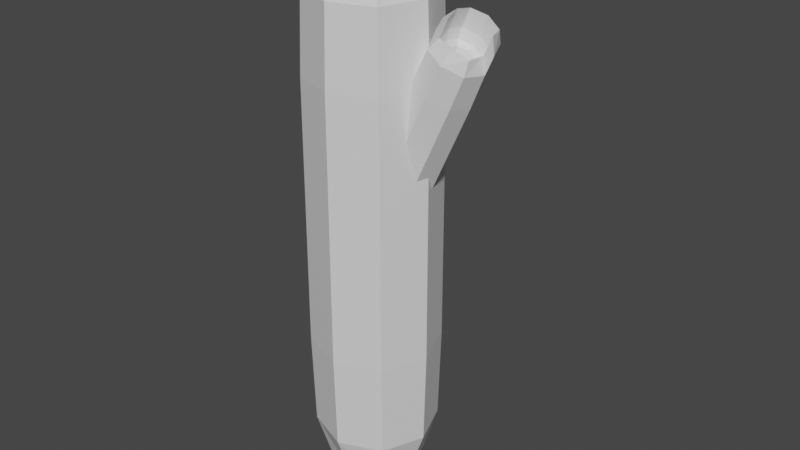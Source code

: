# Source: bld_leek.blend  (saved by Blender 3.1.7; exported with 4.5.12 LTS)
import bpy
from mathutils import Matrix  # noqa: F401  (used for matrix-valued properties, if any)

bpy.ops.wm.read_factory_settings(use_empty=True)
scene = bpy.context.scene
scene.name = 'Scene'

# ---- collections
col_collection = bpy.data.collections.new('Collection'); scene.collection.children.link(col_collection)

# ---- materials (node trees are filled in below, after node groups)
mat_material_001 = bpy.data.materials.new('Material.001')
mat_material_001.alpha_threshold = 0.0
mat_material_001.use_transparent_shadow = False
mat_material_001.line_color = (0.0, 0.0, 0.0, 1.0)
mat_material = bpy.data.materials.new('Material')
mat_material.alpha_threshold = 0.0
mat_material.use_transparent_shadow = False
mat_material.line_color = (0.0, 0.0, 0.0, 1.0)

# ---- material node trees
mat_material_001.use_nodes = True; mat_material_001.node_tree.nodes.clear()
_N = mat_material_001.node_tree.nodes; _L = mat_material_001.node_tree.links
n0 = _N.new('ShaderNodeOutputMaterial'); n0.name = 'Material Output'; n0.location = (300, 300)
n1 = _N.new('ShaderNodeBsdfPrincipled'); n1.name = 'Principled BSDF'; n1.location = (10, 300)
n1.distribution = 'GGX'
n1.subsurface_method = 'RANDOM_WALK_SKIN'
n1.inputs[2].default_value = 0.4
n1.inputs[3].default_value = 1.45
n1.inputs[27].default_value = (0.0, 0.0, 0.0, 1.0)
n1.inputs[28].default_value = 1.0
_L.new(n1.outputs[0], n0.inputs[0])
n0.is_active_output = True
mat_material.use_nodes = True; mat_material.node_tree.nodes.clear()
_N = mat_material.node_tree.nodes; _L = mat_material.node_tree.links
n0 = _N.new('ShaderNodeOutputMaterial'); n0.name = 'Material Output'; n0.location = (300, 300)
n1 = _N.new('ShaderNodeBsdfPrincipled'); n1.name = 'Principled BSDF'; n1.location = (10, 300)
n1.distribution = 'GGX'
n1.subsurface_method = 'RANDOM_WALK_SKIN'
n1.inputs[2].default_value = 0.4
n1.inputs[3].default_value = 1.45
n1.inputs[27].default_value = (0.0, 0.0, 0.0, 1.0)
n1.inputs[28].default_value = 1.0
_L.new(n1.outputs[0], n0.inputs[0])
n0.is_active_output = True

# ---- world
world_world = bpy.data.worlds.new('World'); scene.world = world_world
world_world.use_nodes = True; world_world.node_tree.nodes.clear()
_N = world_world.node_tree.nodes; _L = world_world.node_tree.links
n0 = _N.new('ShaderNodeOutputWorld'); n0.name = 'World Output'; n0.location = (300, 300)
n1 = _N.new('ShaderNodeBackground'); n1.name = 'Background'; n1.location = (10, 300)
n1.inputs[0].default_value = (0.05088, 0.05088, 0.05088, 1.0)
_L.new(n1.outputs[0], n0.inputs[0])
n0.is_active_output = True
world_world.color = (0.05088, 0.05088, 0.05088)
world_world.use_sun_shadow = False
world_world.sun_shadow_jitter_overblur = 0.0

# ---- meshes
me_msh_leek = bpy.data.meshes.new('msh_leek')
me_msh_leek.from_pydata([(0.0233, 0.02143, 0.2055), (0.004022, 0.01901, 0.1718), (0.02437, -0.003981, 0.2043), (0.004826, -7.298e-05, 0.1709), (0.0003192, 0.01996, 0.2163), (-0.01323, 0.0179, 0.1799), (0.00139, -0.005455, 0.2151), (-0.01243, -0.00118, 0.1791), (0.05663, -0.005732, 0.2724), (0.03376, -0.007199, 0.2832), (0.05556, 0.01956, 0.2736), (0.03269, 0.01809, 0.2844), (0.06628, -0.003452, 0.3006), (0.04915, -0.004551, 0.3087), (0.06548, 0.01549, 0.3015), (0.04835, 0.01439, 0.3096), (-0.01562, 0.008289, 0.1785), (-0.005592, 0.0206, 0.1741), (0.01144, 0.02151, 0.1816), (-0.009553, -0.004254, 0.1909), (0.01247, -0.002842, 0.1805), (-0.01058, 0.02009, 0.192), (0.01308, -0.009482, 0.2095), (0.02814, 0.009001, 0.2028), (-0.004612, -0.002667, 0.173), (-0.003454, 0.006974, 0.2178), (0.01161, 0.02546, 0.2111), (0.005417, 0.009639, 0.1686), (0.04539, -0.01121, 0.2776), (0.06038, 0.007187, 0.271), (0.02893, 0.00517, 0.2858), (0.04392, 0.02356, 0.2792), (0.03985, 0.02047, 0.2404), (0.04091, -0.00488, 0.2392), (0.01692, 0.019, 0.2512), (0.01799, -0.00635, 0.2501), (0.05833, -0.006107, 0.3057), (0.06829, 0.006111, 0.3013), (0.0474, 0.004771, 0.3111), (0.05736, 0.01699, 0.3067), (0.04348, -0.007131, 0.3025), (0.04246, 0.01705, 0.3036), (0.06535, -0.005728, 0.2922), (0.06433, 0.01845, 0.2933), (0.04468, 0.008071, 0.2378), (0.00156, -0.008121, 0.1853), (-0.0143, 0.007659, 0.1932), (-0.006986, 0.00907, 0.1696), (0.016, 0.009603, 0.1789), (0.0001484, 0.02538, 0.1869), (0.03891, 0.004693, 0.3051), (0.02818, 0.02449, 0.246), (0.02965, -0.01037, 0.2444), (0.01316, 0.006049, 0.2527), (0.06237, -0.001832, 0.2963), (0.05466, -0.01098, 0.2972), (0.05326, 0.0223, 0.2988), (0.069, 0.006623, 0.2909), (0.06419, -0.002654, 0.2981), (0.05689, -0.005094, 0.3028), (0.04844, -0.003664, 0.3055), (0.06346, 0.01476, 0.2989), (0.06604, 0.006135, 0.2987), (0.04684, 0.004903, 0.3078), (0.04771, 0.01375, 0.3063), (0.05599, 0.01613, 0.3037), (0.05949, 7.342e-05, 0.295), (0.05575, -0.004045, 0.3005), (0.04809, -0.002748, 0.303), (0.06171, 0.01396, 0.297), (0.06405, 0.006139, 0.2968), (0.04664, 0.005022, 0.3051), (0.04743, 0.01304, 0.3038), (0.05494, 0.01521, 0.3014), (0.05728, 0.0008942, 0.2923), (0.05451, -0.00159, 0.2982), (0.04876, -0.0006151, 0.3001), (0.05899, 0.01194, 0.2956), (0.06075, 0.006064, 0.2955), (0.04767, 0.005225, 0.3016), (0.04826, 0.01125, 0.3007), (0.0539, 0.01288, 0.2989), (0.05557, 0.001608, 0.2904), (0.05296, -0.0005492, 0.2951), (0.04796, 0.0002967, 0.2967), (0.05684, 0.01119, 0.2928), (0.05837, 0.006093, 0.2927), (0.04701, 0.005365, 0.298), (0.04753, 0.0106, 0.2972), (0.05243, 0.01201, 0.2956), (0.05409, 0.00169, 0.2873), (0.05183, 0.0003589, 0.2928), (0.04751, 0.001091, 0.2942), (0.05519, 0.01052, 0.2908), (0.05651, 0.006105, 0.2907), (0.04669, 0.005475, 0.2954), (0.04713, 0.01, 0.2946), (0.05137, 0.01122, 0.2933), (0.05036, 0.0004414, 0.2897), (0.04604, 0.001173, 0.2911), (0.05372, 0.0106, 0.2877), (0.05504, 0.006188, 0.2876), (0.04522, 0.005558, 0.2923), (0.04566, 0.01008, 0.2915), (0.0499, 0.0113, 0.2902), (0.05065, 0.005843, 0.2911), (0.07077, 0.0152, 0.3126), (0.07358, 0.005814, 0.3124), (0.05444, -0.004847, 0.3198), (0.05269, 0.004475, 0.3223), (0.05364, 0.0141, 0.3207), (0.06265, 0.01669, 0.3179), (0.04877, -0.007427, 0.3137), (0.04775, 0.01675, 0.3148), (0.06962, 0.01816, 0.3045), (0.0442, 0.004397, 0.3163), (0.05855, 0.022, 0.3099), (0.07429, 0.006327, 0.3021), (0.02764, 0.03004, 0.1135), (0.02074, 0.02315, 0.02957), (0.02764, -0.02529, 0.1135), (0.02074, -0.0184, 0.02957), (-0.0277, 0.03004, 0.1135), (-0.0208, 0.02315, 0.02957), (-0.0277, -0.02529, 0.1135), (-0.0208, -0.0184, 0.02957), (0.0275, -0.02516, 0.2774), (-0.02756, -0.02516, 0.2774), (0.0275, 0.02991, 0.2774), (-0.02756, 0.02991, 0.2774), (0.0206, -0.01825, 0.3416), (-0.02065, -0.01825, 0.3416), (0.0206, 0.023, 0.3416), (-0.02065, 0.023, 0.3416), (-0.02536, 0.002375, 0.02501), (-2.954e-05, 0.0277, 0.02501), (0.02648, 0.02888, 0.05567), (-0.02654, -0.02413, 0.05567), (0.02648, -0.02413, 0.05567), (-0.02654, 0.02888, 0.05567), (-2.953e-05, -0.03566, 0.1135), (0.03801, 0.002375, 0.1135), (-2.953e-05, -0.02295, 0.02501), (-0.03807, 0.002375, 0.1135), (-2.953e-05, 0.04042, 0.1135), (0.0253, 0.002375, 0.02501), (-2.953e-05, -0.03548, 0.2774), (0.03783, 0.002375, 0.2774), (-0.03789, 0.002375, 0.2774), (-2.953e-05, 0.04023, 0.2774), (0.02757, 0.02997, 0.1975), (0.02757, -0.02522, 0.1975), (-0.02763, 0.02997, 0.1975), (-0.02763, -0.02522, 0.1975), (-2.953e-05, -0.02277, 0.3442), (0.02511, 0.002375, 0.3442), (-0.02517, 0.002375, 0.3442), (-2.954e-05, 0.02752, 0.3442), (-0.02636, -0.02395, 0.3243), (-0.02636, 0.0287, 0.3243), (0.0263, -0.02395, 0.3243), (0.0263, 0.0287, 0.3243), (0.03792, 0.002375, 0.1975), (-2.953e-05, -0.0341, 0.05522), (-0.03651, 0.002375, 0.05522), (-2.953e-05, 0.002375, 0.01546), (0.03645, 0.002375, 0.05522), (-2.953e-05, 0.03885, 0.05522), (-0.03626, 0.002375, 0.3245), (-2.953e-05, 0.04032, 0.1975), (-2.953e-05, -0.03557, 0.1975), (-0.03798, 0.002375, 0.1975), (0.01716, -0.01482, 0.3293), (-2.953e-05, -0.03385, 0.3245), (-2.953e-05, 0.0386, 0.3245), (0.0362, 0.002375, 0.3245), (0.01893, -0.01658, 0.3346), (-2.953e-05, -0.02074, 0.3371), (-0.01899, -0.01658, 0.3346), (0.01893, 0.02133, 0.3346), (0.02308, 0.002375, 0.3371), (-0.02314, 0.002375, 0.3371), (-0.01899, 0.02133, 0.3346), (-2.954e-05, 0.02549, 0.3371), (0.01289, -0.01055, 0.3241), (-2.954e-05, -0.01858, 0.3316), (-0.01722, -0.01482, 0.3293), (0.01716, 0.01957, 0.3293), (0.02093, 0.002375, 0.3316), (-0.02099, 0.002375, 0.3316), (-0.01722, 0.01957, 0.3293), (-2.954e-05, 0.02333, 0.3316), (0.01118, -0.008838, 0.3166), (-2.953e-05, -0.01338, 0.3258), (-0.01295, -0.01055, 0.3241), (0.01289, 0.0153, 0.3241), (0.01572, 0.002375, 0.3258), (-0.01578, 0.002375, 0.3258), (-0.01295, 0.0153, 0.3241), (-2.954e-05, 0.01813, 0.3258), (0.009671, -0.007325, 0.3113), (-2.954e-05, -0.0113, 0.3181), (-0.01124, -0.008838, 0.3166), (0.01118, 0.01359, 0.3166), (0.01364, 0.002375, 0.3181), (-0.0137, 0.002375, 0.3181), (-0.01124, 0.01359, 0.3166), (-2.954e-05, 0.01605, 0.3181), (0.009671, -0.007325, 0.3038), (-2.953e-05, -0.009451, 0.3126), (-0.00973, -0.007325, 0.3113), (0.009671, 0.01208, 0.3113), (0.0118, 0.002375, 0.3126), (-0.01186, 0.002375, 0.3126), (-0.00973, 0.01208, 0.3113), (-2.953e-05, 0.0142, 0.3126), (-2.954e-05, -0.009451, 0.3051), (-0.00973, -0.007325, 0.3038), (0.009671, 0.01208, 0.3038), (0.0118, 0.002375, 0.3051), (-0.01186, 0.002375, 0.3051), (-0.00973, 0.01208, 0.3038), (-2.954e-05, 0.0142, 0.3051), (-2.953e-05, 0.002375, 0.3078), (0.0206, 0.023, 0.3684), (0.02511, 0.002375, 0.3711), (-0.02065, -0.01825, 0.3684), (-0.02517, 0.002375, 0.3711), (-0.02065, 0.023, 0.3684), (-2.954e-05, 0.02752, 0.3711), (-0.02636, -0.02395, 0.3511), (-0.02636, 0.0287, 0.3511), (0.0263, 0.0287, 0.3511), (-0.03626, 0.002375, 0.3514), (-2.954e-05, 0.0386, 0.3514), (0.0362, 0.002375, 0.3514)], [], [(2, 23, 44, 33), (23, 0, 32, 44), (44, 32, 10, 29), (33, 44, 29, 8), (3, 20, 45, 24), (20, 2, 22, 45), (45, 22, 6, 19), (24, 45, 19, 7), (7, 19, 46, 16), (19, 6, 25, 46), (46, 25, 4, 21), (16, 46, 21, 5), (5, 17, 47, 16), (17, 1, 27, 47), (47, 27, 3, 24), (16, 47, 24, 7), (1, 18, 48, 27), (18, 0, 23, 48), (48, 23, 2, 20), (27, 48, 20, 3), (5, 21, 49, 17), (21, 4, 26, 49), (49, 26, 0, 18), (17, 49, 18, 1), (11, 30, 50, 41), (30, 9, 40, 50), (41, 50, 115, 113), (14, 37, 107, 106), (0, 26, 51, 32), (26, 4, 34, 51), (51, 34, 11, 31), (32, 51, 31, 10), (6, 22, 52, 35), (22, 2, 33, 52), (52, 33, 8, 28), (35, 52, 28, 9), (4, 25, 53, 34), (25, 6, 35, 53), (53, 35, 9, 30), (34, 53, 30, 11), (36, 12, 58, 59), (37, 14, 61, 62), (38, 13, 60, 63), (39, 15, 64, 65), (9, 28, 55, 40), (28, 8, 42, 55), (55, 42, 12, 36), (40, 55, 36, 13), (10, 31, 56, 43), (31, 11, 41, 56), (37, 57, 117, 107), (38, 15, 110, 109), (8, 29, 57, 42), (29, 10, 43, 57), (57, 43, 114, 117), (42, 57, 37, 12), (61, 65, 73, 69), (59, 58, 54, 67), (62, 61, 69, 70), (63, 60, 68, 71), (14, 39, 65, 61), (15, 38, 63, 64), (12, 37, 62, 58), (13, 36, 59, 60), (67, 54, 66, 75), (70, 69, 77, 78), (71, 68, 76, 79), (73, 72, 80, 81), (64, 63, 71, 72), (58, 62, 70, 54), (60, 59, 67, 68), (65, 64, 72, 73), (81, 80, 88, 89), (76, 75, 83, 84), (66, 78, 86, 74), (80, 79, 87, 88), (69, 73, 81, 77), (72, 71, 79, 80), (54, 70, 78, 66), (68, 67, 75, 76), (74, 86, 94, 82), (88, 87, 95, 96), (85, 89, 97, 93), (83, 74, 82, 91), (79, 76, 84, 87), (78, 77, 85, 86), (75, 66, 74, 83), (77, 81, 89, 85), (91, 82, 90, 98), (94, 93, 100, 101), (95, 92, 99, 102), (97, 96, 103, 104), (84, 83, 91, 92), (89, 88, 96, 97), (87, 84, 92, 95), (86, 85, 93, 94), (100, 104, 105, 101), (104, 103, 102, 105), (105, 102, 99, 98), (101, 105, 98, 90), (93, 97, 104, 100), (96, 95, 102, 103), (82, 94, 101, 90), (92, 91, 98, 99), (115, 112, 108, 109), (113, 115, 109, 110), (116, 113, 110, 111), (114, 116, 111, 106), (117, 114, 106, 107), (40, 13, 108, 112), (43, 56, 116, 114), (15, 39, 111, 110), (50, 40, 112, 115), (39, 14, 106, 111), (56, 41, 113, 116), (13, 38, 109, 108), (120, 141, 162, 151), (141, 118, 150, 162), (162, 150, 128, 147), (151, 162, 147, 126), (121, 138, 163, 142), (138, 120, 140, 163), (163, 140, 124, 137), (142, 163, 137, 125), (125, 137, 164, 134), (137, 124, 143, 164), (164, 143, 122, 139), (134, 164, 139, 123), (123, 135, 165, 134), (135, 119, 145, 165), (165, 145, 121, 142), (134, 165, 142, 125), (119, 136, 166, 145), (136, 118, 141, 166), (166, 141, 120, 138), (145, 166, 138, 121), (123, 139, 167, 135), (139, 122, 144, 167), (167, 144, 118, 136), (135, 167, 136, 119), (129, 148, 168, 159), (148, 127, 158, 168), (159, 168, 233, 231), (132, 155, 225, 224), (118, 144, 169, 150), (144, 122, 152, 169), (169, 152, 129, 149), (150, 169, 149, 128), (124, 140, 170, 153), (140, 120, 151, 170), (170, 151, 126, 146), (153, 170, 146, 127), (122, 143, 171, 152), (143, 124, 153, 171), (171, 153, 127, 148), (152, 171, 148, 129), (154, 130, 176, 177), (155, 132, 179, 180), (156, 131, 178, 181), (157, 133, 182, 183), (127, 146, 173, 158), (146, 126, 160, 173), (173, 160, 130, 154), (158, 173, 154, 131), (128, 149, 174, 161), (149, 129, 159, 174), (155, 175, 235, 225), (156, 133, 228, 227), (126, 147, 175, 160), (147, 128, 161, 175), (175, 161, 232, 235), (160, 175, 155, 130), (179, 183, 191, 187), (177, 176, 172, 185), (180, 179, 187, 188), (181, 178, 186, 189), (132, 157, 183, 179), (133, 156, 181, 182), (130, 155, 180, 176), (131, 154, 177, 178), (185, 172, 184, 193), (188, 187, 195, 196), (189, 186, 194, 197), (191, 190, 198, 199), (182, 181, 189, 190), (176, 180, 188, 172), (178, 177, 185, 186), (183, 182, 190, 191), (199, 198, 206, 207), (194, 193, 201, 202), (184, 196, 204, 192), (198, 197, 205, 206), (187, 191, 199, 195), (190, 189, 197, 198), (172, 188, 196, 184), (186, 185, 193, 194), (192, 204, 212, 200), (206, 205, 213, 214), (203, 207, 215, 211), (201, 192, 200, 209), (197, 194, 202, 205), (196, 195, 203, 204), (193, 184, 192, 201), (195, 199, 207, 203), (209, 200, 208, 216), (212, 211, 218, 219), (213, 210, 217, 220), (215, 214, 221, 222), (202, 201, 209, 210), (207, 206, 214, 215), (205, 202, 210, 213), (204, 203, 211, 212), (218, 222, 223, 219), (222, 221, 220, 223), (223, 220, 217, 216), (219, 223, 216, 208), (211, 215, 222, 218), (214, 213, 220, 221), (200, 212, 219, 208), (210, 209, 216, 217), (233, 230, 226, 227), (231, 233, 227, 228), (234, 231, 228, 229), (232, 234, 229, 224), (235, 232, 224, 225), (158, 131, 226, 230), (161, 174, 234, 232), (133, 157, 229, 228), (168, 158, 230, 233), (157, 132, 224, 229), (174, 159, 231, 234), (131, 156, 227, 226)])
me_msh_leek.polygons.foreach_set('material_index', [0, 0, 0, 0, 0, 0, 0, 0, 0, 0, 0, 0, 0, 0, 0, 0, 0, 0, 0, 0, 0, 0, 0, 0, 0, 0, 0, 0, 0, 0, 0, 0, 0, 0, 0, 0, 0, 0, 0, 0, 0, 0, 0, 0, 0, 0, 0, 0, 0, 0, 0, 0, 0, 0, 0, 0, 0, 0, 0, 0, 0, 0, 0, 0, 0, 0, 0, 0, 0, 0, 0, 0, 0, 0, 0, 0, 0, 0, 0, 0, 0, 0, 0, 0, 0, 0, 0, 0, 0, 0, 0, 0, 0, 0, 0, 0, 0, 0, 0, 0, 0, 0, 0, 0, 0, 0, 0, 0, 0, 0, 0, 0, 0, 0, 0, 0, 1, 1, 1, 1, 1, 1, 1, 1, 1, 1, 1, 1, 1, 1, 1, 1, 1, 1, 1, 1, 1, 1, 1, 1, 1, 1, 1, 1, 1, 1, 1, 1, 1, 1, 1, 1, 1, 1, 1, 1, 1, 1, 1, 1, 1, 1, 1, 1, 1, 1, 1, 1, 1, 1, 1, 1, 1, 1, 1, 1, 1, 1, 1, 1, 1, 1, 1, 1, 1, 1, 1, 1, 1, 1, 1, 1, 1, 1, 1, 1, 1, 1, 1, 1, 1, 1, 1, 1, 1, 1, 1, 1, 1, 1, 1, 1, 1, 1, 1, 1, 1, 1, 1, 1, 1, 1, 1, 1, 1, 1, 1, 1, 1, 1, 1, 1])
_uv = me_msh_leek.uv_layers.new(name='UVMap')
_uv.uv.foreach_set('vector', [0.5833, 0.75, 0.5833, 0.625, 0.6198, 0.625, 0.6198, 0.75, 0.5833, 0.625, 0.5833, 0.5, 0.6198, 0.5, 0.6198, 0.625, 0.6198, 0.625, 0.6198, 0.5, 0.625, 0.5, 0.625, 0.625, 0.6198, 0.75, 0.6198, 0.625, 0.625, 0.625, 0.625, 0.75, 0.375, 0.75, 0.4948, 0.75, 0.4957, 0.875, 0.375, 0.875, 0.4948, 0.75, 0.5833, 0.75, 0.5868, 0.875, 0.4957, 0.875, 0.4957, 0.875, 0.5868, 0.875, 0.625, 1.0, 0.5, 1.0, 0.375, 0.875, 0.4957, 0.875, 0.5, 1.0, 0.375, 1.0, 0.375, 0.0, 0.5, 0.0, 0.4957, 0.125, 0.375, 0.125, 0.5, 0.0, 0.625, 0.0, 0.5868, 0.125, 0.4957, 0.125, 0.4957, 0.125, 0.5868, 0.125, 0.5833, 0.25, 0.4948, 0.25, 0.375, 0.125, 0.4957, 0.125, 0.4948, 0.25, 0.375, 0.25, 0.125, 0.5, 0.25, 0.5, 0.25, 0.625, 0.125, 0.625, 0.25, 0.5, 0.375, 0.5, 0.375, 0.625, 0.25, 0.625, 0.25, 0.625, 0.375, 0.625, 0.375, 0.75, 0.25, 0.75, 0.125, 0.625, 0.25, 0.625, 0.25, 0.75, 0.125, 0.75, 0.375, 0.5, 0.4948, 0.5, 0.4948, 0.625, 0.375, 0.625, 0.4948, 0.5, 0.5833, 0.5, 0.5833, 0.625, 0.4948, 0.625, 0.4948, 0.625, 0.5833, 0.625, 0.5833, 0.75, 0.4948, 0.75, 0.375, 0.625, 0.4948, 0.625, 0.4948, 0.75, 0.375, 0.75, 0.375, 0.25, 0.4948, 0.25, 0.4948, 0.375, 0.375, 0.375, 0.4948, 0.25, 0.5833, 0.25, 0.5833, 0.375, 0.4948, 0.375, 0.4948, 0.375, 0.5833, 0.375, 0.5833, 0.5, 0.4948, 0.5, 0.375, 0.375, 0.4948, 0.375, 0.4948, 0.5, 0.375, 0.5, 0.625, 0.25, 0.625, 0.125, 0.625, 0.125, 0.625, 0.25, 0.625, 0.125, 0.625, 0.0, 0.625, 0.0, 0.625, 0.125, 0.625, 0.25, 0.625, 0.125, 0.625, 0.125, 0.625, 0.25, 0.625, 0.5, 0.6597, 0.625, 0.6597, 0.625, 0.625, 0.5, 0.5833, 0.5, 0.5833, 0.375, 0.6198, 0.375, 0.6198, 0.5, 0.5833, 0.375, 0.5833, 0.25, 0.6198, 0.25, 0.6198, 0.375, 0.6198, 0.375, 0.6198, 0.25, 0.625, 0.25, 0.625, 0.375, 0.6198, 0.5, 0.6198, 0.375, 0.625, 0.375, 0.625, 0.5, 0.625, 1.0, 0.5868, 0.875, 0.6207, 0.875, 0.625, 1.0, 0.5868, 0.875, 0.5833, 0.75, 0.6198, 0.75, 0.6207, 0.875, 0.6207, 0.875, 0.6198, 0.75, 0.625, 0.75, 0.625, 0.875, 0.625, 1.0, 0.6207, 0.875, 0.625, 0.875, 0.625, 1.0, 0.5833, 0.25, 0.5868, 0.125, 0.6207, 0.125, 0.6198, 0.25, 0.5868, 0.125, 0.625, 0.0, 0.625, 0.0, 0.6207, 0.125, 0.6207, 0.125, 0.625, 0.0, 0.625, 0.0, 0.625, 0.125, 0.6198, 0.25, 0.6207, 0.125, 0.625, 0.125, 0.625, 0.25, 0.625, 0.875, 0.625, 0.75, 0.625, 0.75, 0.625, 0.875, 0.6597, 0.625, 0.625, 0.5, 0.625, 0.5, 0.6597, 0.625, 0.625, 0.125, 0.625, 0.0, 0.625, 0.0, 0.625, 0.125, 0.625, 0.375, 0.625, 0.25, 0.625, 0.25, 0.625, 0.375, 0.625, 1.0, 0.625, 0.875, 0.625, 0.875, 0.625, 1.0, 0.625, 0.875, 0.625, 0.75, 0.6259, 0.75, 0.625, 0.875, 0.625, 0.875, 0.6259, 0.75, 0.625, 0.75, 0.625, 0.875, 0.625, 1.0, 0.625, 0.875, 0.625, 0.875, 0.625, 1.0, 0.625, 0.5, 0.625, 0.375, 0.625, 0.375, 0.6259, 0.5, 0.625, 0.375, 0.625, 0.25, 0.625, 0.25, 0.625, 0.375, 0.6597, 0.625, 0.6285, 0.625, 0.6285, 0.625, 0.6597, 0.625, 0.625, 0.125, 0.625, 0.25, 0.625, 0.25, 0.625, 0.125, 0.625, 0.75, 0.625, 0.625, 0.6285, 0.625, 0.6259, 0.75, 0.625, 0.625, 0.625, 0.5, 0.6259, 0.5, 0.6285, 0.625, 0.6285, 0.625, 0.6259, 0.5, 0.6259, 0.5, 0.6285, 0.625, 0.6259, 0.75, 0.6285, 0.625, 0.6597, 0.625, 0.625, 0.75, 0.625, 0.5, 0.625, 0.375, 0.625, 0.375, 0.625, 0.5, 0.625, 0.875, 0.625, 0.75, 0.625, 0.75, 0.625, 0.875, 0.6597, 0.625, 0.625, 0.5, 0.625, 0.5, 0.6597, 0.625, 0.625, 0.125, 0.625, 0.0, 0.625, 0.0, 0.625, 0.125, 0.625, 0.5, 0.625, 0.375, 0.625, 0.375, 0.625, 0.5, 0.625, 0.25, 0.625, 0.125, 0.625, 0.125, 0.625, 0.25, 0.625, 0.75, 0.6597, 0.625, 0.6597, 0.625, 0.625, 0.75, 0.625, 1.0, 0.625, 0.875, 0.625, 0.875, 0.625, 1.0, 0.625, 0.875, 0.625, 0.75, 0.625, 0.75, 0.625, 0.875, 0.6597, 0.625, 0.625, 0.5, 0.625, 0.5, 0.6597, 0.625, 0.625, 0.125, 0.625, 0.0, 0.625, 0.0, 0.625, 0.125, 0.625, 0.375, 0.625, 0.25, 0.625, 0.25, 0.625, 0.375, 0.625, 0.25, 0.625, 0.125, 0.625, 0.125, 0.625, 0.25, 0.625, 0.75, 0.6597, 0.625, 0.6597, 0.625, 0.625, 0.75, 0.625, 1.0, 0.625, 0.875, 0.625, 0.875, 0.625, 1.0, 0.625, 0.375, 0.625, 0.25, 0.625, 0.25, 0.625, 0.375, 0.625, 0.375, 0.625, 0.25, 0.625, 0.25, 0.625, 0.375, 0.625, 1.0, 0.625, 0.875, 0.625, 0.875, 0.625, 1.0, 0.625, 0.75, 0.6597, 0.625, 0.6597, 0.625, 0.625, 0.75, 0.625, 0.25, 0.625, 0.125, 0.625, 0.125, 0.625, 0.25, 0.625, 0.5, 0.625, 0.375, 0.625, 0.375, 0.625, 0.5, 0.625, 0.25, 0.625, 0.125, 0.625, 0.125, 0.625, 0.25, 0.625, 0.75, 0.6597, 0.625, 0.6597, 0.625, 0.625, 0.75, 0.625, 1.0, 0.625, 0.875, 0.625, 0.875, 0.625, 1.0, 0.625, 0.75, 0.6597, 0.625, 0.6597, 0.625, 0.625, 0.75, 0.625, 0.25, 0.625, 0.125, 0.625, 0.125, 0.625, 0.25, 0.625, 0.5, 0.625, 0.375, 0.625, 0.375, 0.625, 0.5, 0.625, 0.875, 0.625, 0.75, 0.625, 0.75, 0.625, 0.875, 0.625, 0.125, 0.625, 0.0, 0.625, 0.0, 0.625, 0.125, 0.6597, 0.625, 0.625, 0.5, 0.625, 0.5, 0.6597, 0.625, 0.625, 0.875, 0.625, 0.75, 0.625, 0.75, 0.625, 0.875, 0.625, 0.5, 0.625, 0.375, 0.625, 0.375, 0.625, 0.5, 0.625, 0.875, 0.625, 0.75, 0.625, 0.75, 0.625, 0.875, 0.6597, 0.625, 0.625, 0.5, 0.625, 0.5, 0.6597, 0.625, 0.625, 0.125, 0.625, 0.0, 0.625, 0.0, 0.625, 0.125, 0.625, 0.375, 0.625, 0.25, 0.625, 0.25, 0.625, 0.375, 0.625, 1.0, 0.625, 0.875, 0.625, 0.875, 0.625, 1.0, 0.625, 0.375, 0.625, 0.25, 0.625, 0.25, 0.625, 0.375, 0.625, 0.125, 0.625, 0.0, 0.625, 0.0, 0.625, 0.125, 0.6597, 0.625, 0.625, 0.5, 0.625, 0.5, 0.6597, 0.625, 0.625, 0.5, 0.75, 0.5, 0.7535, 0.625, 0.6597, 0.625, 0.75, 0.5, 0.875, 0.5, 0.875, 0.625, 0.7535, 0.625, 0.7535, 0.625, 0.875, 0.625, 0.875, 0.75, 0.75, 0.75, 0.6597, 0.625, 0.7535, 0.625, 0.75, 0.75, 0.625, 0.75, 0.625, 0.5, 0.625, 0.375, 0.625, 0.375, 0.625, 0.5, 0.625, 0.25, 0.625, 0.125, 0.625, 0.125, 0.625, 0.25, 0.625, 0.75, 0.6597, 0.625, 0.6597, 0.625, 0.625, 0.75, 0.625, 1.0, 0.625, 0.875, 0.625, 0.875, 0.625, 1.0, 0.625, 0.125, 0.625, 0.0, 0.625, 0.0, 0.625, 0.125, 0.625, 0.25, 0.625, 0.125, 0.625, 0.125, 0.625, 0.25, 0.625, 0.375, 0.625, 0.25, 0.625, 0.25, 0.625, 0.375, 0.6259, 0.5, 0.625, 0.375, 0.625, 0.375, 0.625, 0.5, 0.6285, 0.625, 0.6259, 0.5, 0.625, 0.5, 0.6597, 0.625, 0.625, 1.0, 0.625, 1.0, 0.625, 1.0, 0.625, 1.0, 0.6259, 0.5, 0.625, 0.375, 0.625, 0.375, 0.6259, 0.5, 0.625, 0.25, 0.625, 0.375, 0.625, 0.375, 0.625, 0.25, 0.625, 0.125, 0.625, 0.0, 0.625, 0.0, 0.625, 0.125, 0.625, 0.375, 0.625, 0.5, 0.625, 0.5, 0.625, 0.375, 0.625, 0.375, 0.625, 0.25, 0.625, 0.25, 0.625, 0.375, 0.625, 0.0, 0.625, 0.125, 0.625, 0.125, 0.625, 0.0, 0.5833, 0.75, 0.5833, 0.625, 0.6198, 0.625, 0.6198, 0.75, 0.5833, 0.625, 0.5833, 0.5, 0.6198, 0.5, 0.6198, 0.625, 0.6198, 0.625, 0.6198, 0.5, 0.625, 0.5, 0.625, 0.625, 0.6198, 0.75, 0.6198, 0.625, 0.625, 0.625, 0.625, 0.75, 0.375, 0.75, 0.4948, 0.75, 0.4957, 0.875, 0.375, 0.875, 0.4948, 0.75, 0.5833, 0.75, 0.5868, 0.875, 0.4957, 0.875, 0.4957, 0.875, 0.5868, 0.875, 0.625, 1.0, 0.5, 1.0, 0.375, 0.875, 0.4957, 0.875, 0.5, 1.0, 0.375, 1.0, 0.375, 0.0, 0.5, 0.0, 0.4957, 0.125, 0.375, 0.125, 0.5, 0.0, 0.625, 0.0, 0.5868, 0.125, 0.4957, 0.125, 0.4957, 0.125, 0.5868, 0.125, 0.5833, 0.25, 0.4948, 0.25, 0.375, 0.125, 0.4957, 0.125, 0.4948, 0.25, 0.375, 0.25, 0.125, 0.5, 0.25, 0.5, 0.25, 0.625, 0.125, 0.625, 0.25, 0.5, 0.375, 0.5, 0.375, 0.625, 0.25, 0.625, 0.25, 0.625, 0.375, 0.625, 0.375, 0.75, 0.25, 0.75, 0.125, 0.625, 0.25, 0.625, 0.25, 0.75, 0.125, 0.75, 0.375, 0.5, 0.4948, 0.5, 0.4948, 0.625, 0.375, 0.625, 0.4948, 0.5, 0.5833, 0.5, 0.5833, 0.625, 0.4948, 0.625, 0.4948, 0.625, 0.5833, 0.625, 0.5833, 0.75, 0.4948, 0.75, 0.375, 0.625, 0.4948, 0.625, 0.4948, 0.75, 0.375, 0.75, 0.375, 0.25, 0.4948, 0.25, 0.4948, 0.375, 0.375, 0.375, 0.4948, 0.25, 0.5833, 0.25, 0.5833, 0.375, 0.4948, 0.375, 0.4948, 0.375, 0.5833, 0.375, 0.5833, 0.5, 0.4948, 0.5, 0.375, 0.375, 0.4948, 0.375, 0.4948, 0.5, 0.375, 0.5, 0.625, 0.25, 0.625, 0.125, 0.625, 0.125, 0.625, 0.25, 0.625, 0.125, 0.625, 0.0, 0.625, 0.0, 0.625, 0.125, 0.625, 0.25, 0.625, 0.125, 0.625, 0.125, 0.625, 0.25, 0.625, 0.5, 0.6597, 0.625, 0.6597, 0.625, 0.625, 0.5, 0.5833, 0.5, 0.5833, 0.375, 0.6198, 0.375, 0.6198, 0.5, 0.5833, 0.375, 0.5833, 0.25, 0.6198, 0.25, 0.6198, 0.375, 0.6198, 0.375, 0.6198, 0.25, 0.625, 0.25, 0.625, 0.375, 0.6198, 0.5, 0.6198, 0.375, 0.625, 0.375, 0.625, 0.5, 0.625, 1.0, 0.5868, 0.875, 0.6207, 0.875, 0.625, 1.0, 0.5868, 0.875, 0.5833, 0.75, 0.6198, 0.75, 0.6207, 0.875, 0.6207, 0.875, 0.6198, 0.75, 0.625, 0.75, 0.625, 0.875, 0.625, 1.0, 0.6207, 0.875, 0.625, 0.875, 0.625, 1.0, 0.5833, 0.25, 0.5868, 0.125, 0.6207, 0.125, 0.6198, 0.25, 0.5868, 0.125, 0.625, 0.0, 0.625, 0.0, 0.6207, 0.125, 0.6207, 0.125, 0.625, 0.0, 0.625, 0.0, 0.625, 0.125, 0.6198, 0.25, 0.6207, 0.125, 0.625, 0.125, 0.625, 0.25, 0.625, 0.875, 0.625, 0.75, 0.625, 0.75, 0.625, 0.875, 0.6597, 0.625, 0.625, 0.5, 0.625, 0.5, 0.6597, 0.625, 0.625, 0.125, 0.625, 0.0, 0.625, 0.0, 0.625, 0.125, 0.625, 0.375, 0.625, 0.25, 0.625, 0.25, 0.625, 0.375, 0.625, 1.0, 0.625, 0.875, 0.625, 0.875, 0.625, 1.0, 0.625, 0.875, 0.625, 0.75, 0.6259, 0.75, 0.625, 0.875, 0.625, 0.875, 0.6259, 0.75, 0.625, 0.75, 0.625, 0.875, 0.625, 1.0, 0.625, 0.875, 0.625, 0.875, 0.625, 1.0, 0.625, 0.5, 0.625, 0.375, 0.625, 0.375, 0.6259, 0.5, 0.625, 0.375, 0.625, 0.25, 0.625, 0.25, 0.625, 0.375, 0.6597, 0.625, 0.6285, 0.625, 0.6285, 0.625, 0.6597, 0.625, 0.625, 0.125, 0.625, 0.25, 0.625, 0.25, 0.625, 0.125, 0.625, 0.75, 0.625, 0.625, 0.6285, 0.625, 0.6259, 0.75, 0.625, 0.625, 0.625, 0.5, 0.6259, 0.5, 0.6285, 0.625, 0.6285, 0.625, 0.6259, 0.5, 0.6259, 0.5, 0.6285, 0.625, 0.6259, 0.75, 0.6285, 0.625, 0.6597, 0.625, 0.625, 0.75, 0.625, 0.5, 0.625, 0.375, 0.625, 0.375, 0.625, 0.5, 0.625, 0.875, 0.625, 0.75, 0.625, 0.75, 0.625, 0.875, 0.6597, 0.625, 0.625, 0.5, 0.625, 0.5, 0.6597, 0.625, 0.625, 0.125, 0.625, 0.0, 0.625, 0.0, 0.625, 0.125, 0.625, 0.5, 0.625, 0.375, 0.625, 0.375, 0.625, 0.5, 0.625, 0.25, 0.625, 0.125, 0.625, 0.125, 0.625, 0.25, 0.625, 0.75, 0.6597, 0.625, 0.6597, 0.625, 0.625, 0.75, 0.625, 1.0, 0.625, 0.875, 0.625, 0.875, 0.625, 1.0, 0.625, 0.875, 0.625, 0.75, 0.625, 0.75, 0.625, 0.875, 0.6597, 0.625, 0.625, 0.5, 0.625, 0.5, 0.6597, 0.625, 0.625, 0.125, 0.625, 0.0, 0.625, 0.0, 0.625, 0.125, 0.625, 0.375, 0.625, 0.25, 0.625, 0.25, 0.625, 0.375, 0.625, 0.25, 0.625, 0.125, 0.625, 0.125, 0.625, 0.25, 0.625, 0.75, 0.6597, 0.625, 0.6597, 0.625, 0.625, 0.75, 0.625, 1.0, 0.625, 0.875, 0.625, 0.875, 0.625, 1.0, 0.625, 0.375, 0.625, 0.25, 0.625, 0.25, 0.625, 0.375, 0.625, 0.375, 0.625, 0.25, 0.625, 0.25, 0.625, 0.375, 0.625, 1.0, 0.625, 0.875, 0.625, 0.875, 0.625, 1.0, 0.625, 0.75, 0.6597, 0.625, 0.6597, 0.625, 0.625, 0.75, 0.625, 0.25, 0.625, 0.125, 0.625, 0.125, 0.625, 0.25, 0.625, 0.5, 0.625, 0.375, 0.625, 0.375, 0.625, 0.5, 0.625, 0.25, 0.625, 0.125, 0.625, 0.125, 0.625, 0.25, 0.625, 0.75, 0.6597, 0.625, 0.6597, 0.625, 0.625, 0.75, 0.625, 1.0, 0.625, 0.875, 0.625, 0.875, 0.625, 1.0, 0.625, 0.75, 0.6597, 0.625, 0.6597, 0.625, 0.625, 0.75, 0.625, 0.25, 0.625, 0.125, 0.625, 0.125, 0.625, 0.25, 0.625, 0.5, 0.625, 0.375, 0.625, 0.375, 0.625, 0.5, 0.625, 0.875, 0.625, 0.75, 0.625, 0.75, 0.625, 0.875, 0.625, 0.125, 0.625, 0.0, 0.625, 0.0, 0.625, 0.125, 0.6597, 0.625, 0.625, 0.5, 0.625, 0.5, 0.6597, 0.625, 0.625, 0.875, 0.625, 0.75, 0.625, 0.75, 0.625, 0.875, 0.625, 0.5, 0.625, 0.375, 0.625, 0.375, 0.625, 0.5, 0.625, 0.875, 0.625, 0.75, 0.625, 0.75, 0.625, 0.875, 0.6597, 0.625, 0.625, 0.5, 0.625, 0.5, 0.6597, 0.625, 0.625, 0.125, 0.625, 0.0, 0.625, 0.0, 0.625, 0.125, 0.625, 0.375, 0.625, 0.25, 0.625, 0.25, 0.625, 0.375, 0.625, 1.0, 0.625, 0.875, 0.625, 0.875, 0.625, 1.0, 0.625, 0.375, 0.625, 0.25, 0.625, 0.25, 0.625, 0.375, 0.625, 0.125, 0.625, 0.0, 0.625, 0.0, 0.625, 0.125, 0.6597, 0.625, 0.625, 0.5, 0.625, 0.5, 0.6597, 0.625, 0.625, 0.5, 0.75, 0.5, 0.7535, 0.625, 0.6597, 0.625, 0.75, 0.5, 0.875, 0.5, 0.875, 0.625, 0.7535, 0.625, 0.7535, 0.625, 0.875, 0.625, 0.875, 0.75, 0.75, 0.75, 0.6597, 0.625, 0.7535, 0.625, 0.75, 0.75, 0.625, 0.75, 0.625, 0.5, 0.625, 0.375, 0.625, 0.375, 0.625, 0.5, 0.625, 0.25, 0.625, 0.125, 0.625, 0.125, 0.625, 0.25, 0.625, 0.75, 0.6597, 0.625, 0.6597, 0.625, 0.625, 0.75, 0.625, 1.0, 0.625, 0.875, 0.625, 0.875, 0.625, 1.0, 0.625, 0.125, 0.625, 0.0, 0.625, 0.0, 0.625, 0.125, 0.625, 0.25, 0.625, 0.125, 0.625, 0.125, 0.625, 0.25, 0.625, 0.375, 0.625, 0.25, 0.625, 0.25, 0.625, 0.375, 0.6259, 0.5, 0.625, 0.375, 0.625, 0.375, 0.625, 0.5, 0.6285, 0.625, 0.6259, 0.5, 0.625, 0.5, 0.6597, 0.625, 0.625, 1.0, 0.625, 1.0, 0.625, 1.0, 0.625, 1.0, 0.6259, 0.5, 0.625, 0.375, 0.625, 0.375, 0.6259, 0.5, 0.625, 0.25, 0.625, 0.375, 0.625, 0.375, 0.625, 0.25, 0.625, 0.125, 0.625, 0.0, 0.625, 0.0, 0.625, 0.125, 0.625, 0.375, 0.625, 0.5, 0.625, 0.5, 0.625, 0.375, 0.625, 0.375, 0.625, 0.25, 0.625, 0.25, 0.625, 0.375, 0.625, 0.0, 0.625, 0.125, 0.625, 0.125, 0.625, 0.0])
me_msh_leek.materials.append(mat_material_001)
me_msh_leek.materials.append(mat_material)
me_msh_leek.use_mirror_vertex_groups = False
me_msh_leek.update()

# ---- objects
ob_bld_leek = bpy.data.objects.new('bld_leek', me_msh_leek)

# ---- transforms, parenting, visibility, modifiers, constraints
ob_bld_leek.location = (0.0, 0.0, 0.0)
ob_bld_leek.lock_rotations_4d = False
ob_bld_leek.empty_display_type = 'ARROWS'
ob_bld_leek.lineart.crease_threshold = 0.0

# ---- collection membership
col_collection.objects.link(ob_bld_leek)

# ---- scene / render settings (as saved in the file)
scene.frame_start = 1; scene.frame_end = 250; scene.frame_set(1)
scene.render.engine = 'BLENDER_EEVEE_NEXT'
scene.cycles.sampling_pattern = 'TABULATED_SOBOL'
scene.cycles.use_light_tree = False
scene.view_settings.view_transform = 'Filmic'
bpy.context.view_layer.update()

# ---- added for rendering (the .blend has no active camera and no usable light): camera, sun
cam_auto = bpy.data.cameras.new('AutoCamera')
cam_auto.lens = 50.0
cam_auto.sensor_width = 36.0
cam_auto.clip_end = 1000.0
ob_auto_camera = bpy.data.objects.new('AutoCamera', cam_auto)
scene.collection.objects.link(ob_auto_camera)
ob_auto_camera.location = (0.370281, -0.420227, 0.475006)
ob_auto_camera.rotation_euler = (1.09748, -7.21219e-08, 0.694738)
scene.camera = ob_auto_camera
light_auto_sun = bpy.data.lights.new('AutoSun', 'SUN')
light_auto_sun.energy = 3.0
light_auto_sun.angle = 0.0523599
ob_auto_sun = bpy.data.objects.new('AutoSun', light_auto_sun)
scene.collection.objects.link(ob_auto_sun)
ob_auto_sun.rotation_euler = (0.872665, 0.174533, 0.523599)
bpy.context.view_layer.update()
